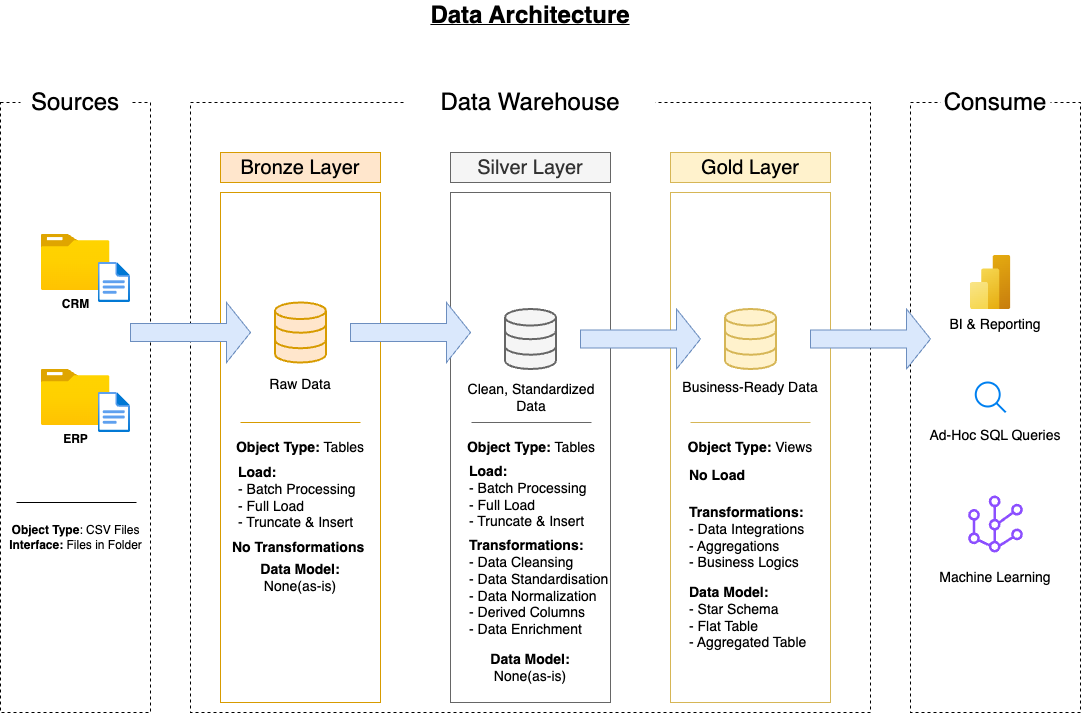

The diagram above was exported from draw.io. Its source (the exported page's mxGraphModel, read from the mxfile embedded in the PNG):
<mxGraphModel dx="1661" dy="976" grid="1" gridSize="10" guides="1" tooltips="1" connect="1" arrows="1" fold="1" page="0" pageScale="1" pageWidth="827" pageHeight="1169" math="0" shadow="0">
  <root>
    <mxCell id="0" />
    <mxCell id="1" parent="0" />
    <mxCell id="i_juG5JywFrtHg0-w_rq-5" value="" style="rounded=0;whiteSpace=wrap;html=1;fillColor=none;dashed=1;movable=1;resizable=1;rotatable=1;deletable=1;editable=1;locked=0;connectable=1;" vertex="1" parent="1">
      <mxGeometry x="50" y="160" width="680" height="610" as="geometry" />
    </mxCell>
    <mxCell id="i_juG5JywFrtHg0-w_rq-2" value="" style="rounded=0;whiteSpace=wrap;html=1;fillColor=none;dashed=1;movable=1;resizable=1;rotatable=1;deletable=1;editable=1;locked=0;connectable=1;" vertex="1" parent="1">
      <mxGeometry x="-140" y="160" width="150" height="610" as="geometry" />
    </mxCell>
    <mxCell id="i_juG5JywFrtHg0-w_rq-3" value="&lt;font style=&quot;font-size: 24px;&quot;&gt;Sources&lt;/font&gt;" style="rounded=0;whiteSpace=wrap;html=1;fillColor=default;strokeColor=none;" vertex="1" parent="1">
      <mxGeometry x="-120" y="147" width="110" height="25" as="geometry" />
    </mxCell>
    <mxCell id="i_juG5JywFrtHg0-w_rq-6" value="&lt;font style=&quot;font-size: 24px;&quot;&gt;Data Warehouse&lt;/font&gt;" style="rounded=0;whiteSpace=wrap;html=1;fillColor=default;strokeColor=none;" vertex="1" parent="1">
      <mxGeometry x="265" y="147" width="250" height="25" as="geometry" />
    </mxCell>
    <mxCell id="Be87at6GzKaMUq3B2Rep-4" value="" style="rounded=0;whiteSpace=wrap;html=1;fillColor=none;dashed=1;" vertex="1" parent="1">
      <mxGeometry x="770" y="160" width="170" height="610" as="geometry" />
    </mxCell>
    <mxCell id="Be87at6GzKaMUq3B2Rep-3" value="&lt;font style=&quot;font-size: 24px;&quot;&gt;Consume&lt;/font&gt;" style="rounded=0;whiteSpace=wrap;html=1;fillColor=default;strokeColor=none;" vertex="1" parent="1">
      <mxGeometry x="800" y="147" width="110" height="25" as="geometry" />
    </mxCell>
    <mxCell id="Be87at6GzKaMUq3B2Rep-7" value="&lt;font style=&quot;font-size: 20px;&quot;&gt;Bronze Layer&lt;/font&gt;" style="rounded=0;whiteSpace=wrap;html=1;fillColor=#ffe6cc;strokeColor=#d79b00;" vertex="1" parent="1">
      <mxGeometry x="80" y="210" width="160" height="30" as="geometry" />
    </mxCell>
    <mxCell id="Be87at6GzKaMUq3B2Rep-8" value="" style="rounded=0;whiteSpace=wrap;html=1;fillColor=none;strokeColor=#d79b00;" vertex="1" parent="1">
      <mxGeometry x="80" y="250" width="160" height="510" as="geometry" />
    </mxCell>
    <mxCell id="Be87at6GzKaMUq3B2Rep-10" value="" style="rounded=0;whiteSpace=wrap;html=1;fillColor=none;strokeColor=#666666;fontColor=#333333;" vertex="1" parent="1">
      <mxGeometry x="310" y="250" width="160" height="510" as="geometry" />
    </mxCell>
    <mxCell id="Be87at6GzKaMUq3B2Rep-11" value="&lt;font style=&quot;font-size: 20px;&quot;&gt;Silver Layer&lt;/font&gt;" style="rounded=0;whiteSpace=wrap;html=1;fillColor=#f5f5f5;strokeColor=#666666;fontColor=#333333;" vertex="1" parent="1">
      <mxGeometry x="310" y="210" width="160" height="30" as="geometry" />
    </mxCell>
    <mxCell id="Be87at6GzKaMUq3B2Rep-12" value="" style="rounded=0;whiteSpace=wrap;html=1;fillColor=none;strokeColor=#d6b656;" vertex="1" parent="1">
      <mxGeometry x="530" y="250" width="160" height="510" as="geometry" />
    </mxCell>
    <mxCell id="Be87at6GzKaMUq3B2Rep-13" value="&lt;font style=&quot;font-size: 20px;&quot;&gt;Gold&lt;/font&gt;&lt;span style=&quot;font-size: 20px; background-color: transparent; color: light-dark(rgb(0, 0, 0), rgb(255, 255, 255));&quot;&gt;&amp;nbsp;Layer&lt;/span&gt;" style="rounded=0;whiteSpace=wrap;html=1;fillColor=#fff2cc;strokeColor=#d6b656;" vertex="1" parent="1">
      <mxGeometry x="530" y="210" width="160" height="30" as="geometry" />
    </mxCell>
    <mxCell id="Be87at6GzKaMUq3B2Rep-14" value="&lt;b&gt;CRM&lt;/b&gt;" style="image;aspect=fixed;html=1;points=[];align=center;fontSize=12;image=img/lib/azure2/general/Folder_Blank.svg;" vertex="1" parent="1">
      <mxGeometry x="-99.5" y="292" width="69" height="56.00000000000001" as="geometry" />
    </mxCell>
    <mxCell id="Be87at6GzKaMUq3B2Rep-17" value="" style="image;aspect=fixed;html=1;points=[];align=center;fontSize=12;image=img/lib/azure2/general/File.svg;" vertex="1" parent="1">
      <mxGeometry x="-42.47" y="320" width="32.47" height="40" as="geometry" />
    </mxCell>
    <mxCell id="Be87at6GzKaMUq3B2Rep-18" value="&lt;b&gt;ERP&lt;/b&gt;" style="image;aspect=fixed;html=1;points=[];align=center;fontSize=12;image=img/lib/azure2/general/Folder_Blank.svg;" vertex="1" parent="1">
      <mxGeometry x="-99.5" y="427" width="69" height="56.00000000000001" as="geometry" />
    </mxCell>
    <mxCell id="Be87at6GzKaMUq3B2Rep-19" value="" style="image;aspect=fixed;html=1;points=[];align=center;fontSize=12;image=img/lib/azure2/general/File.svg;" vertex="1" parent="1">
      <mxGeometry x="-42.47" y="450" width="32.47" height="40" as="geometry" />
    </mxCell>
    <mxCell id="Be87at6GzKaMUq3B2Rep-22" value="" style="endArrow=none;html=1;rounded=0;" edge="1" parent="1">
      <mxGeometry width="50" height="50" relative="1" as="geometry">
        <mxPoint x="-4" y="560" as="sourcePoint" />
        <mxPoint x="-124" y="560" as="targetPoint" />
        <Array as="points" />
      </mxGeometry>
    </mxCell>
    <mxCell id="Be87at6GzKaMUq3B2Rep-23" value="&lt;b&gt;Object Type&lt;/b&gt;: CSV Files&lt;div&gt;&lt;b&gt;Interface:&lt;/b&gt; Files in Folder&lt;/div&gt;" style="text;html=1;align=center;verticalAlign=middle;whiteSpace=wrap;rounded=0;" vertex="1" parent="1">
      <mxGeometry x="-135.25" y="580" width="140.5" height="30" as="geometry" />
    </mxCell>
    <mxCell id="Be87at6GzKaMUq3B2Rep-25" value="" style="html=1;verticalLabelPosition=bottom;align=center;labelBackgroundColor=#ffffff;verticalAlign=top;strokeWidth=2;strokeColor=#D79B00;shadow=0;dashed=0;shape=mxgraph.ios7.icons.data;fillColor=#ffe6cc;" vertex="1" parent="1">
      <mxGeometry x="134.5" y="360" width="51" height="60" as="geometry" />
    </mxCell>
    <mxCell id="Be87at6GzKaMUq3B2Rep-26" value="" style="shape=singleArrow;whiteSpace=wrap;html=1;fillColor=#dae8fc;strokeColor=#6c8ebf;" vertex="1" parent="1">
      <mxGeometry x="-10" y="360" width="120" height="60" as="geometry" />
    </mxCell>
    <mxCell id="Be87at6GzKaMUq3B2Rep-30" value="" style="html=1;verticalLabelPosition=bottom;align=center;labelBackgroundColor=#ffffff;verticalAlign=top;strokeWidth=2;strokeColor=#666666;shadow=0;dashed=0;shape=mxgraph.ios7.icons.data;fillColor=#f5f5f5;fontColor=#333333;" vertex="1" parent="1">
      <mxGeometry x="364.5" y="366.5" width="51" height="60" as="geometry" />
    </mxCell>
    <mxCell id="Be87at6GzKaMUq3B2Rep-31" value="" style="html=1;verticalLabelPosition=bottom;align=center;labelBackgroundColor=#ffffff;verticalAlign=top;strokeWidth=2;strokeColor=#d6b656;shadow=0;dashed=0;shape=mxgraph.ios7.icons.data;fillColor=#fff2cc;" vertex="1" parent="1">
      <mxGeometry x="584.5" y="366.5" width="51" height="60" as="geometry" />
    </mxCell>
    <mxCell id="Be87at6GzKaMUq3B2Rep-33" value="" style="shape=singleArrow;whiteSpace=wrap;html=1;fillColor=#dae8fc;strokeColor=#6c8ebf;" vertex="1" parent="1">
      <mxGeometry x="210" y="360" width="120" height="60" as="geometry" />
    </mxCell>
    <mxCell id="Be87at6GzKaMUq3B2Rep-34" value="" style="shape=singleArrow;whiteSpace=wrap;html=1;fillColor=#dae8fc;strokeColor=#6c8ebf;" vertex="1" parent="1">
      <mxGeometry x="440" y="366.5" width="120" height="60" as="geometry" />
    </mxCell>
    <mxCell id="Be87at6GzKaMUq3B2Rep-35" value="" style="shape=singleArrow;whiteSpace=wrap;html=1;fillColor=#dae8fc;strokeColor=#6c8ebf;" vertex="1" parent="1">
      <mxGeometry x="670" y="366.5" width="120" height="60" as="geometry" />
    </mxCell>
    <mxCell id="Be87at6GzKaMUq3B2Rep-36" value="&lt;font style=&quot;font-size: 14px;&quot;&gt;Raw Data&lt;/font&gt;" style="text;html=1;align=center;verticalAlign=middle;whiteSpace=wrap;rounded=0;" vertex="1" parent="1">
      <mxGeometry x="110" y="427" width="100" height="30" as="geometry" />
    </mxCell>
    <mxCell id="Be87at6GzKaMUq3B2Rep-37" value="&lt;font style=&quot;font-size: 14px;&quot;&gt;Clean, Standardized Data&lt;/font&gt;" style="text;html=1;align=center;verticalAlign=middle;whiteSpace=wrap;rounded=0;" vertex="1" parent="1">
      <mxGeometry x="311" y="440" width="160" height="30" as="geometry" />
    </mxCell>
    <mxCell id="Be87at6GzKaMUq3B2Rep-38" value="&lt;font style=&quot;font-size: 14px;&quot;&gt;Business-Ready Data&lt;/font&gt;" style="text;html=1;align=center;verticalAlign=middle;whiteSpace=wrap;rounded=0;" vertex="1" parent="1">
      <mxGeometry x="530" y="430" width="160" height="30" as="geometry" />
    </mxCell>
    <mxCell id="Be87at6GzKaMUq3B2Rep-39" value="" style="endArrow=none;html=1;rounded=0;fillColor=#ffe6cc;strokeColor=#d79b00;" edge="1" parent="1">
      <mxGeometry width="50" height="50" relative="1" as="geometry">
        <mxPoint x="220" y="480" as="sourcePoint" />
        <mxPoint x="100" y="480" as="targetPoint" />
        <Array as="points" />
      </mxGeometry>
    </mxCell>
    <mxCell id="Be87at6GzKaMUq3B2Rep-40" value="" style="endArrow=none;html=1;rounded=0;fillColor=#f5f5f5;strokeColor=#666666;" edge="1" parent="1">
      <mxGeometry width="50" height="50" relative="1" as="geometry">
        <mxPoint x="451" y="480" as="sourcePoint" />
        <mxPoint x="331" y="480" as="targetPoint" />
        <Array as="points" />
      </mxGeometry>
    </mxCell>
    <mxCell id="Be87at6GzKaMUq3B2Rep-41" value="" style="endArrow=none;html=1;rounded=0;fillColor=#fff2cc;strokeColor=#d6b656;" edge="1" parent="1">
      <mxGeometry width="50" height="50" relative="1" as="geometry">
        <mxPoint x="670" y="480" as="sourcePoint" />
        <mxPoint x="550" y="480" as="targetPoint" />
        <Array as="points" />
      </mxGeometry>
    </mxCell>
    <mxCell id="Be87at6GzKaMUq3B2Rep-42" value="&lt;font style=&quot;font-size: 14px;&quot;&gt;&lt;b&gt;Object Type: &lt;/b&gt;Tables&lt;/font&gt;" style="text;html=1;align=center;verticalAlign=middle;whiteSpace=wrap;rounded=0;" vertex="1" parent="1">
      <mxGeometry x="80" y="490" width="160" height="30" as="geometry" />
    </mxCell>
    <mxCell id="Be87at6GzKaMUq3B2Rep-43" value="&lt;b style=&quot;&quot;&gt;&lt;font style=&quot;font-size: 14px;&quot;&gt;Load:&amp;nbsp;&lt;/font&gt;&lt;/b&gt;&lt;div&gt;&lt;font style=&quot;font-size: 14px;&quot;&gt;- Batch Processing&amp;nbsp;&lt;/font&gt;&lt;/div&gt;&lt;div&gt;&lt;font style=&quot;font-size: 14px;&quot;&gt;- Full Load&lt;/font&gt;&lt;/div&gt;&lt;div&gt;&lt;font style=&quot;font-size: 14px;&quot;&gt;- Truncate &amp;amp; Insert&lt;/font&gt;&lt;/div&gt;" style="text;html=1;align=left;verticalAlign=middle;whiteSpace=wrap;rounded=0;labelPosition=center;verticalLabelPosition=middle;" vertex="1" parent="1">
      <mxGeometry x="96" y="530" width="164" height="50" as="geometry" />
    </mxCell>
    <mxCell id="Be87at6GzKaMUq3B2Rep-44" value="&lt;span style=&quot;font-size: 14px;&quot;&gt;&lt;b&gt;No Transformations&lt;/b&gt;&lt;/span&gt;" style="text;html=1;align=left;verticalAlign=middle;whiteSpace=wrap;rounded=0;labelPosition=center;verticalLabelPosition=middle;" vertex="1" parent="1">
      <mxGeometry x="90" y="580" width="164" height="50" as="geometry" />
    </mxCell>
    <mxCell id="Be87at6GzKaMUq3B2Rep-45" value="&lt;span style=&quot;font-size: 14px;&quot;&gt;&lt;b&gt;Data Model: &lt;/b&gt;None(as-is)&lt;/span&gt;" style="text;html=1;align=center;verticalAlign=middle;whiteSpace=wrap;rounded=0;labelPosition=center;verticalLabelPosition=middle;" vertex="1" parent="1">
      <mxGeometry x="90" y="610" width="140" height="50" as="geometry" />
    </mxCell>
    <mxCell id="Be87at6GzKaMUq3B2Rep-46" value="&lt;font style=&quot;font-size: 14px;&quot;&gt;&lt;b&gt;Object Type: &lt;/b&gt;Tables&lt;/font&gt;" style="text;html=1;align=center;verticalAlign=middle;whiteSpace=wrap;rounded=0;" vertex="1" parent="1">
      <mxGeometry x="311" y="490" width="160" height="30" as="geometry" />
    </mxCell>
    <mxCell id="Be87at6GzKaMUq3B2Rep-47" value="&lt;b style=&quot;&quot;&gt;&lt;font style=&quot;font-size: 14px;&quot;&gt;Load:&amp;nbsp;&lt;/font&gt;&lt;/b&gt;&lt;div&gt;&lt;font style=&quot;font-size: 14px;&quot;&gt;- Batch Processing&amp;nbsp;&lt;/font&gt;&lt;/div&gt;&lt;div&gt;&lt;font style=&quot;font-size: 14px;&quot;&gt;- Full Load&lt;/font&gt;&lt;/div&gt;&lt;div&gt;&lt;font style=&quot;font-size: 14px;&quot;&gt;- Truncate &amp;amp; Insert&lt;/font&gt;&lt;/div&gt;" style="text;html=1;align=left;verticalAlign=middle;whiteSpace=wrap;rounded=0;labelPosition=center;verticalLabelPosition=middle;" vertex="1" parent="1">
      <mxGeometry x="327" y="529" width="164" height="50" as="geometry" />
    </mxCell>
    <mxCell id="Be87at6GzKaMUq3B2Rep-48" value="&lt;span style=&quot;font-size: 14px;&quot;&gt;&lt;b&gt;Transformations:&lt;/b&gt;&lt;/span&gt;&lt;div&gt;&lt;span style=&quot;font-size: 14px;&quot;&gt;- Data Cleansing&lt;/span&gt;&lt;/div&gt;&lt;div&gt;&lt;span style=&quot;font-size: 14px;&quot;&gt;- Data Standardisation&lt;br&gt;- Data Normalization&lt;/span&gt;&lt;/div&gt;&lt;div&gt;&lt;span style=&quot;font-size: 14px;&quot;&gt;- Derived Columns&lt;/span&gt;&lt;/div&gt;&lt;div&gt;&lt;span style=&quot;font-size: 14px;&quot;&gt;- Data Enrichment&lt;/span&gt;&lt;/div&gt;" style="text;html=1;align=left;verticalAlign=middle;whiteSpace=wrap;rounded=0;labelPosition=center;verticalLabelPosition=middle;" vertex="1" parent="1">
      <mxGeometry x="327" y="620" width="164" height="50" as="geometry" />
    </mxCell>
    <mxCell id="Be87at6GzKaMUq3B2Rep-49" value="&lt;span style=&quot;font-size: 14px;&quot;&gt;&lt;b&gt;Data Model: &lt;/b&gt;None(as-is)&lt;/span&gt;" style="text;html=1;align=center;verticalAlign=middle;whiteSpace=wrap;rounded=0;labelPosition=center;verticalLabelPosition=middle;" vertex="1" parent="1">
      <mxGeometry x="320" y="700" width="140" height="50" as="geometry" />
    </mxCell>
    <mxCell id="Be87at6GzKaMUq3B2Rep-50" value="&lt;font style=&quot;font-size: 14px;&quot;&gt;&lt;b&gt;Object Type: &lt;/b&gt;Views&lt;/font&gt;" style="text;html=1;align=center;verticalAlign=middle;whiteSpace=wrap;rounded=0;" vertex="1" parent="1">
      <mxGeometry x="530" y="490" width="160" height="30" as="geometry" />
    </mxCell>
    <mxCell id="Be87at6GzKaMUq3B2Rep-51" value="&lt;span style=&quot;font-size: 14px;&quot;&gt;&lt;b&gt;No Load&lt;/b&gt;&lt;/span&gt;" style="text;html=1;align=left;verticalAlign=middle;whiteSpace=wrap;rounded=0;labelPosition=center;verticalLabelPosition=middle;" vertex="1" parent="1">
      <mxGeometry x="547" y="508" width="164" height="50" as="geometry" />
    </mxCell>
    <mxCell id="Be87at6GzKaMUq3B2Rep-52" value="&lt;span style=&quot;font-size: 14px;&quot;&gt;&lt;b&gt;Transformations:&lt;/b&gt;&lt;/span&gt;&lt;div&gt;&lt;span style=&quot;font-size: 14px;&quot;&gt;- Data Integrations&lt;/span&gt;&lt;/div&gt;&lt;div&gt;&lt;span style=&quot;font-size: 14px;&quot;&gt;- Aggregations&lt;/span&gt;&lt;/div&gt;&lt;div&gt;&lt;span style=&quot;font-size: 14px;&quot;&gt;- Business Logics&lt;/span&gt;&lt;/div&gt;" style="text;html=1;align=left;verticalAlign=middle;whiteSpace=wrap;rounded=0;labelPosition=center;verticalLabelPosition=middle;" vertex="1" parent="1">
      <mxGeometry x="547" y="570" width="164" height="50" as="geometry" />
    </mxCell>
    <mxCell id="Be87at6GzKaMUq3B2Rep-53" value="&lt;span style=&quot;font-size: 14px;&quot;&gt;&lt;b&gt;Data Model:&amp;nbsp;&lt;/b&gt;&lt;/span&gt;&lt;div&gt;&lt;span style=&quot;font-size: 14px;&quot;&gt;- Star Schema&lt;/span&gt;&lt;/div&gt;&lt;div&gt;&lt;span style=&quot;font-size: 14px;&quot;&gt;- Flat Table&lt;/span&gt;&lt;/div&gt;&lt;div&gt;&lt;span style=&quot;font-size: 14px;&quot;&gt;- Aggregated Table&lt;/span&gt;&lt;/div&gt;" style="text;html=1;align=left;verticalAlign=middle;whiteSpace=wrap;rounded=0;labelPosition=center;verticalLabelPosition=middle;" vertex="1" parent="1">
      <mxGeometry x="547" y="650" width="140" height="50" as="geometry" />
    </mxCell>
    <mxCell id="Be87at6GzKaMUq3B2Rep-54" value="" style="image;aspect=fixed;html=1;points=[];align=center;fontSize=12;image=img/lib/azure2/analytics/Power_BI_Embedded.svg;" vertex="1" parent="1">
      <mxGeometry x="830" y="313" width="40.5" height="54" as="geometry" />
    </mxCell>
    <mxCell id="Be87at6GzKaMUq3B2Rep-57" value="&lt;span style=&quot;font-size: 14px;&quot;&gt;BI &amp;amp; Reporting&lt;/span&gt;" style="text;html=1;align=center;verticalAlign=middle;whiteSpace=wrap;rounded=0;" vertex="1" parent="1">
      <mxGeometry x="775" y="367" width="160" height="30" as="geometry" />
    </mxCell>
    <mxCell id="Be87at6GzKaMUq3B2Rep-58" value="" style="html=1;verticalLabelPosition=bottom;align=center;labelBackgroundColor=#ffffff;verticalAlign=top;strokeWidth=2;strokeColor=#0080F0;shadow=0;dashed=0;shape=mxgraph.ios7.icons.looking_glass;" vertex="1" parent="1">
      <mxGeometry x="835.25" y="440" width="30" height="30" as="geometry" />
    </mxCell>
    <mxCell id="Be87at6GzKaMUq3B2Rep-59" value="&lt;span style=&quot;font-size: 14px;&quot;&gt;Ad-Hoc SQL Queries&lt;/span&gt;" style="text;html=1;align=center;verticalAlign=middle;whiteSpace=wrap;rounded=0;" vertex="1" parent="1">
      <mxGeometry x="775" y="478" width="160" height="30" as="geometry" />
    </mxCell>
    <mxCell id="Be87at6GzKaMUq3B2Rep-60" value="" style="sketch=0;outlineConnect=0;fontColor=#232F3E;gradientColor=none;fillColor=#8C4FFF;strokeColor=none;dashed=0;verticalLabelPosition=bottom;verticalAlign=top;align=center;html=1;fontSize=12;fontStyle=0;aspect=fixed;pointerEvents=1;shape=mxgraph.aws4.mesh;" vertex="1" parent="1">
      <mxGeometry x="826.13" y="553" width="57.74" height="57" as="geometry" />
    </mxCell>
    <mxCell id="Be87at6GzKaMUq3B2Rep-61" value="&lt;span style=&quot;font-size: 14px;&quot;&gt;Machine Learning&lt;/span&gt;" style="text;html=1;align=center;verticalAlign=middle;whiteSpace=wrap;rounded=0;" vertex="1" parent="1">
      <mxGeometry x="775" y="620" width="160" height="30" as="geometry" />
    </mxCell>
    <mxCell id="Be87at6GzKaMUq3B2Rep-62" value="&lt;b style=&quot;&quot;&gt;&lt;u style=&quot;&quot;&gt;&lt;font style=&quot;font-size: 24px;&quot;&gt;Data Architecture&lt;/font&gt;&lt;/u&gt;&lt;/b&gt;" style="rounded=0;whiteSpace=wrap;html=1;fillColor=default;strokeColor=none;" vertex="1" parent="1">
      <mxGeometry x="265" y="60" width="250" height="25" as="geometry" />
    </mxCell>
  </root>
</mxGraphModel>